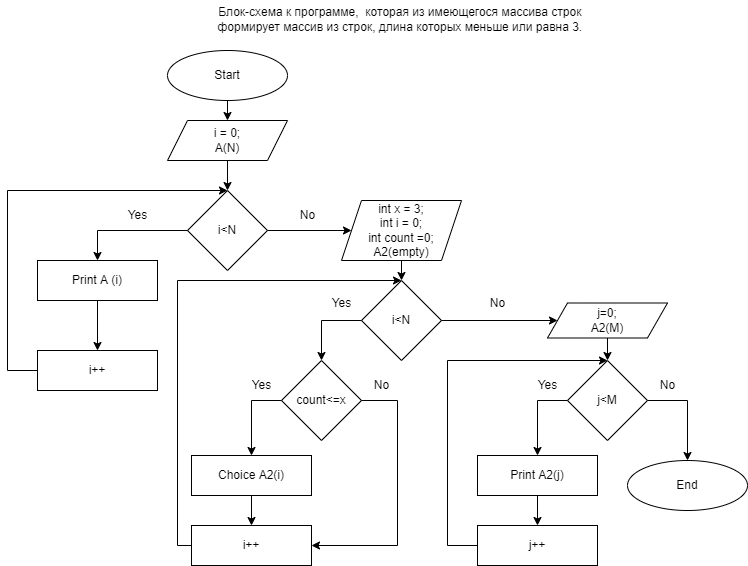

The diagram above was exported from draw.io. Its source (the exported page's mxGraphModel, read from the mxfile embedded in the PNG):
<mxGraphModel dx="1209" dy="634" grid="1" gridSize="10" guides="1" tooltips="1" connect="1" arrows="1" fold="1" page="1" pageScale="1" pageWidth="827" pageHeight="1169" math="0" shadow="0">
  <root>
    <mxCell id="0" />
    <mxCell id="1" parent="0" />
    <mxCell id="39f0JJXEQbS-pJoW8bfJ-1" value="Start" style="ellipse;whiteSpace=wrap;html=1;" parent="1" vertex="1">
      <mxGeometry x="180" y="70" width="120" height="50" as="geometry" />
    </mxCell>
    <mxCell id="39f0JJXEQbS-pJoW8bfJ-2" value="Блок-схема к программе,&amp;nbsp;&amp;nbsp;которая из имеющегося массива строк &lt;br&gt;формирует массив из строк, длина которых меньше или равна 3.&amp;nbsp;&lt;span style=&quot;color: rgb(106, 153, 85); background-color: rgb(30, 30, 30); font-family: Consolas, &amp;quot;Courier New&amp;quot;, monospace; font-size: 14px;&quot;&gt;&lt;br&gt;&lt;/span&gt;" style="text;html=1;align=center;verticalAlign=middle;resizable=0;points=[];autosize=1;strokeColor=none;fillColor=none;" parent="1" vertex="1">
      <mxGeometry x="219" y="20" width="390" height="40" as="geometry" />
    </mxCell>
    <mxCell id="39f0JJXEQbS-pJoW8bfJ-3" value="i = 0;&lt;br&gt;A(N)" style="shape=parallelogram;perimeter=parallelogramPerimeter;whiteSpace=wrap;html=1;fixedSize=1;" parent="1" vertex="1">
      <mxGeometry x="180" y="140" width="120" height="40" as="geometry" />
    </mxCell>
    <mxCell id="GCIdKyATHPzyM2CjiM1H-17" value="" style="edgeStyle=orthogonalEdgeStyle;rounded=0;orthogonalLoop=1;jettySize=auto;html=1;exitX=0.5;exitY=1;exitDx=0;exitDy=0;entryX=0.5;entryY=0;entryDx=0;entryDy=0;" parent="1" source="GCIdKyATHPzyM2CjiM1H-2" target="GCIdKyATHPzyM2CjiM1H-12" edge="1">
      <mxGeometry relative="1" as="geometry" />
    </mxCell>
    <mxCell id="GCIdKyATHPzyM2CjiM1H-1" value="i&amp;lt;N" style="rhombus;whiteSpace=wrap;html=1;" parent="1" vertex="1">
      <mxGeometry x="200" y="210" width="80" height="80" as="geometry" />
    </mxCell>
    <mxCell id="GCIdKyATHPzyM2CjiM1H-3" value="" style="endArrow=classic;html=1;rounded=0;exitX=0.5;exitY=1;exitDx=0;exitDy=0;entryX=0.5;entryY=0;entryDx=0;entryDy=0;" parent="1" source="39f0JJXEQbS-pJoW8bfJ-1" target="39f0JJXEQbS-pJoW8bfJ-3" edge="1">
      <mxGeometry width="50" height="50" relative="1" as="geometry">
        <mxPoint x="265" y="350" as="sourcePoint" />
        <mxPoint x="315" y="300" as="targetPoint" />
      </mxGeometry>
    </mxCell>
    <mxCell id="GCIdKyATHPzyM2CjiM1H-4" value="" style="endArrow=classic;html=1;rounded=0;entryX=0.5;entryY=0;entryDx=0;entryDy=0;exitX=0.5;exitY=1;exitDx=0;exitDy=0;" parent="1" source="39f0JJXEQbS-pJoW8bfJ-3" target="GCIdKyATHPzyM2CjiM1H-1" edge="1">
      <mxGeometry width="50" height="50" relative="1" as="geometry">
        <mxPoint x="105" y="210" as="sourcePoint" />
        <mxPoint x="115" y="160" as="targetPoint" />
      </mxGeometry>
    </mxCell>
    <mxCell id="GCIdKyATHPzyM2CjiM1H-2" value="Print A (i)" style="rounded=0;whiteSpace=wrap;html=1;" parent="1" vertex="1">
      <mxGeometry x="50" y="280" width="120" height="40" as="geometry" />
    </mxCell>
    <mxCell id="GCIdKyATHPzyM2CjiM1H-12" value="i++" style="rounded=0;whiteSpace=wrap;html=1;" parent="1" vertex="1">
      <mxGeometry x="50" y="370" width="120" height="40" as="geometry" />
    </mxCell>
    <mxCell id="GCIdKyATHPzyM2CjiM1H-13" value="" style="endArrow=classic;html=1;rounded=0;exitX=0;exitY=0.5;exitDx=0;exitDy=0;entryX=0.5;entryY=0;entryDx=0;entryDy=0;" parent="1" source="GCIdKyATHPzyM2CjiM1H-12" target="GCIdKyATHPzyM2CjiM1H-1" edge="1">
      <mxGeometry width="50" height="50" relative="1" as="geometry">
        <mxPoint x="390" y="350" as="sourcePoint" />
        <mxPoint x="440" y="300" as="targetPoint" />
        <Array as="points">
          <mxPoint x="20" y="390" />
          <mxPoint x="20" y="210" />
        </Array>
      </mxGeometry>
    </mxCell>
    <mxCell id="GCIdKyATHPzyM2CjiM1H-14" value="" style="endArrow=classic;html=1;rounded=0;exitX=0.5;exitY=1;exitDx=0;exitDy=0;entryX=0.5;entryY=0;entryDx=0;entryDy=0;" parent="1" source="GCIdKyATHPzyM2CjiM1H-16" target="GCIdKyATHPzyM2CjiM1H-15" edge="1">
      <mxGeometry width="50" height="50" relative="1" as="geometry">
        <mxPoint x="439.5" y="275" as="sourcePoint" />
        <mxPoint x="439.5" y="335" as="targetPoint" />
      </mxGeometry>
    </mxCell>
    <mxCell id="GCIdKyATHPzyM2CjiM1H-15" value="i&amp;lt;N" style="rhombus;whiteSpace=wrap;html=1;" parent="1" vertex="1">
      <mxGeometry x="374" y="300" width="80" height="80" as="geometry" />
    </mxCell>
    <mxCell id="GCIdKyATHPzyM2CjiM1H-16" value="int x = 3;&lt;br&gt;int i = 0;&lt;br&gt;int count =0;&lt;br&gt;A2(empty)" style="shape=parallelogram;perimeter=parallelogramPerimeter;whiteSpace=wrap;html=1;fixedSize=1;" parent="1" vertex="1">
      <mxGeometry x="354" y="220" width="120" height="60" as="geometry" />
    </mxCell>
    <mxCell id="GCIdKyATHPzyM2CjiM1H-20" value="count&amp;lt;=x" style="rhombus;whiteSpace=wrap;html=1;" parent="1" vertex="1">
      <mxGeometry x="294" y="380" width="80" height="80" as="geometry" />
    </mxCell>
    <mxCell id="GCIdKyATHPzyM2CjiM1H-21" value="" style="endArrow=classic;html=1;rounded=0;exitX=0;exitY=0.5;exitDx=0;exitDy=0;entryX=0.5;entryY=0;entryDx=0;entryDy=0;" parent="1" source="GCIdKyATHPzyM2CjiM1H-15" target="GCIdKyATHPzyM2CjiM1H-20" edge="1">
      <mxGeometry width="50" height="50" relative="1" as="geometry">
        <mxPoint x="280" y="265" as="sourcePoint" />
        <mxPoint x="390" y="390" as="targetPoint" />
        <Array as="points">
          <mxPoint x="334" y="340" />
        </Array>
      </mxGeometry>
    </mxCell>
    <mxCell id="GCIdKyATHPzyM2CjiM1H-22" value="Choice A2(i)" style="rounded=0;whiteSpace=wrap;html=1;" parent="1" vertex="1">
      <mxGeometry x="204" y="475" width="120" height="40" as="geometry" />
    </mxCell>
    <mxCell id="GCIdKyATHPzyM2CjiM1H-24" value="" style="endArrow=classic;html=1;rounded=0;exitX=0;exitY=0.5;exitDx=0;exitDy=0;entryX=0.5;entryY=0;entryDx=0;entryDy=0;startArrow=none;" parent="1" source="GCIdKyATHPzyM2CjiM1H-1" target="GCIdKyATHPzyM2CjiM1H-2" edge="1">
      <mxGeometry width="50" height="50" relative="1" as="geometry">
        <mxPoint x="390" y="300" as="sourcePoint" />
        <mxPoint x="440" y="250" as="targetPoint" />
        <Array as="points">
          <mxPoint x="110" y="250" />
        </Array>
      </mxGeometry>
    </mxCell>
    <mxCell id="GCIdKyATHPzyM2CjiM1H-25" value="i++" style="rounded=0;whiteSpace=wrap;html=1;" parent="1" vertex="1">
      <mxGeometry x="204" y="545" width="120" height="40" as="geometry" />
    </mxCell>
    <mxCell id="GCIdKyATHPzyM2CjiM1H-26" value="" style="endArrow=classic;html=1;rounded=0;exitX=0;exitY=0.5;exitDx=0;exitDy=0;entryX=0.5;entryY=0;entryDx=0;entryDy=0;" parent="1" source="GCIdKyATHPzyM2CjiM1H-20" target="GCIdKyATHPzyM2CjiM1H-22" edge="1">
      <mxGeometry width="50" height="50" relative="1" as="geometry">
        <mxPoint x="404" y="405" as="sourcePoint" />
        <mxPoint x="454" y="355" as="targetPoint" />
        <Array as="points">
          <mxPoint x="264" y="420" />
        </Array>
      </mxGeometry>
    </mxCell>
    <mxCell id="GCIdKyATHPzyM2CjiM1H-27" value="" style="endArrow=classic;html=1;rounded=0;exitX=0.5;exitY=1;exitDx=0;exitDy=0;entryX=0.5;entryY=0;entryDx=0;entryDy=0;" parent="1" source="GCIdKyATHPzyM2CjiM1H-22" target="GCIdKyATHPzyM2CjiM1H-25" edge="1">
      <mxGeometry width="50" height="50" relative="1" as="geometry">
        <mxPoint x="439" y="395" as="sourcePoint" />
        <mxPoint x="489" y="345" as="targetPoint" />
      </mxGeometry>
    </mxCell>
    <mxCell id="GCIdKyATHPzyM2CjiM1H-28" value="" style="endArrow=classic;html=1;rounded=0;exitX=0;exitY=0.5;exitDx=0;exitDy=0;entryX=0.5;entryY=0;entryDx=0;entryDy=0;" parent="1" source="GCIdKyATHPzyM2CjiM1H-25" target="GCIdKyATHPzyM2CjiM1H-15" edge="1">
      <mxGeometry width="50" height="50" relative="1" as="geometry">
        <mxPoint x="390" y="420" as="sourcePoint" />
        <mxPoint x="440" y="370" as="targetPoint" />
        <Array as="points">
          <mxPoint x="190" y="565" />
          <mxPoint x="190" y="300" />
        </Array>
      </mxGeometry>
    </mxCell>
    <mxCell id="GCIdKyATHPzyM2CjiM1H-29" value="" style="endArrow=classic;html=1;rounded=0;exitX=1;exitY=0.5;exitDx=0;exitDy=0;entryX=0;entryY=0.5;entryDx=0;entryDy=0;" parent="1" source="GCIdKyATHPzyM2CjiM1H-15" target="zWW7ZmpIC6q713iurQnL-5" edge="1">
      <mxGeometry width="50" height="50" relative="1" as="geometry">
        <mxPoint x="190" y="372.5" as="sourcePoint" />
        <mxPoint x="530" y="382.5" as="targetPoint" />
        <Array as="points" />
      </mxGeometry>
    </mxCell>
    <mxCell id="GCIdKyATHPzyM2CjiM1H-31" value="End" style="ellipse;whiteSpace=wrap;html=1;" parent="1" vertex="1">
      <mxGeometry x="640" y="480" width="120" height="50" as="geometry" />
    </mxCell>
    <mxCell id="GCIdKyATHPzyM2CjiM1H-33" value="" style="endArrow=classic;html=1;rounded=0;entryX=1;entryY=0.5;entryDx=0;entryDy=0;startArrow=none;exitX=1;exitY=0.5;exitDx=0;exitDy=0;" parent="1" source="GCIdKyATHPzyM2CjiM1H-20" target="GCIdKyATHPzyM2CjiM1H-25" edge="1">
      <mxGeometry width="50" height="50" relative="1" as="geometry">
        <mxPoint x="400" y="420" as="sourcePoint" />
        <mxPoint x="440" y="360" as="targetPoint" />
        <Array as="points">
          <mxPoint x="410" y="420" />
          <mxPoint x="410" y="565" />
        </Array>
      </mxGeometry>
    </mxCell>
    <mxCell id="GCIdKyATHPzyM2CjiM1H-34" value="Yes" style="text;html=1;align=center;verticalAlign=middle;resizable=0;points=[];autosize=1;strokeColor=none;fillColor=none;" parent="1" vertex="1">
      <mxGeometry x="334" y="307.5" width="40" height="30" as="geometry" />
    </mxCell>
    <mxCell id="GCIdKyATHPzyM2CjiM1H-35" value="No" style="text;html=1;align=center;verticalAlign=middle;resizable=0;points=[];autosize=1;strokeColor=none;fillColor=none;" parent="1" vertex="1">
      <mxGeometry x="490" y="307.5" width="40" height="30" as="geometry" />
    </mxCell>
    <mxCell id="GCIdKyATHPzyM2CjiM1H-36" value="Yes" style="text;html=1;align=center;verticalAlign=middle;resizable=0;points=[];autosize=1;strokeColor=none;fillColor=none;" parent="1" vertex="1">
      <mxGeometry x="540" y="390" width="40" height="30" as="geometry" />
    </mxCell>
    <mxCell id="GCIdKyATHPzyM2CjiM1H-37" value="No" style="text;html=1;align=center;verticalAlign=middle;resizable=0;points=[];autosize=1;strokeColor=none;fillColor=none;" parent="1" vertex="1">
      <mxGeometry x="660" y="390" width="40" height="30" as="geometry" />
    </mxCell>
    <mxCell id="zWW7ZmpIC6q713iurQnL-5" value="j=0;&lt;br&gt;A2(M)" style="shape=parallelogram;perimeter=parallelogramPerimeter;whiteSpace=wrap;html=1;fixedSize=1;" vertex="1" parent="1">
      <mxGeometry x="560" y="322.5" width="120" height="35" as="geometry" />
    </mxCell>
    <mxCell id="zWW7ZmpIC6q713iurQnL-6" value="j&amp;lt;M" style="rhombus;whiteSpace=wrap;html=1;" vertex="1" parent="1">
      <mxGeometry x="580" y="380" width="80" height="80" as="geometry" />
    </mxCell>
    <mxCell id="zWW7ZmpIC6q713iurQnL-10" value="" style="endArrow=classic;html=1;rounded=0;exitX=1;exitY=0.5;exitDx=0;exitDy=0;entryX=0;entryY=0.5;entryDx=0;entryDy=0;" edge="1" parent="1" source="GCIdKyATHPzyM2CjiM1H-1" target="GCIdKyATHPzyM2CjiM1H-16">
      <mxGeometry width="50" height="50" relative="1" as="geometry">
        <mxPoint x="390" y="350" as="sourcePoint" />
        <mxPoint x="440" y="300" as="targetPoint" />
      </mxGeometry>
    </mxCell>
    <mxCell id="zWW7ZmpIC6q713iurQnL-12" value="Print A2(j)" style="rounded=0;whiteSpace=wrap;html=1;" vertex="1" parent="1">
      <mxGeometry x="490" y="475" width="120" height="40" as="geometry" />
    </mxCell>
    <mxCell id="zWW7ZmpIC6q713iurQnL-13" value="j++" style="rounded=0;whiteSpace=wrap;html=1;" vertex="1" parent="1">
      <mxGeometry x="490" y="545" width="120" height="40" as="geometry" />
    </mxCell>
    <mxCell id="zWW7ZmpIC6q713iurQnL-14" value="" style="endArrow=classic;html=1;rounded=0;exitX=0;exitY=0.5;exitDx=0;exitDy=0;entryX=0.5;entryY=0;entryDx=0;entryDy=0;" edge="1" parent="1" target="zWW7ZmpIC6q713iurQnL-12">
      <mxGeometry width="50" height="50" relative="1" as="geometry">
        <mxPoint x="580" y="420" as="sourcePoint" />
        <mxPoint x="740" y="355" as="targetPoint" />
        <Array as="points">
          <mxPoint x="550" y="420" />
        </Array>
      </mxGeometry>
    </mxCell>
    <mxCell id="zWW7ZmpIC6q713iurQnL-15" value="" style="endArrow=classic;html=1;rounded=0;exitX=0.5;exitY=1;exitDx=0;exitDy=0;entryX=0.5;entryY=0;entryDx=0;entryDy=0;" edge="1" parent="1" source="zWW7ZmpIC6q713iurQnL-12" target="zWW7ZmpIC6q713iurQnL-13">
      <mxGeometry width="50" height="50" relative="1" as="geometry">
        <mxPoint x="725" y="395" as="sourcePoint" />
        <mxPoint x="775" y="345" as="targetPoint" />
      </mxGeometry>
    </mxCell>
    <mxCell id="zWW7ZmpIC6q713iurQnL-16" value="" style="endArrow=classic;html=1;rounded=0;exitX=1;exitY=0.5;exitDx=0;exitDy=0;entryX=0.5;entryY=0;entryDx=0;entryDy=0;" edge="1" parent="1" target="GCIdKyATHPzyM2CjiM1H-31">
      <mxGeometry width="50" height="50" relative="1" as="geometry">
        <mxPoint x="660" y="420" as="sourcePoint" />
        <mxPoint x="760" y="480" as="targetPoint" />
        <Array as="points">
          <mxPoint x="700" y="420" />
        </Array>
      </mxGeometry>
    </mxCell>
    <mxCell id="zWW7ZmpIC6q713iurQnL-17" value="Yes" style="text;html=1;align=center;verticalAlign=middle;resizable=0;points=[];autosize=1;strokeColor=none;fillColor=none;" vertex="1" parent="1">
      <mxGeometry x="130" y="220" width="40" height="30" as="geometry" />
    </mxCell>
    <mxCell id="zWW7ZmpIC6q713iurQnL-19" value="Yes" style="text;html=1;align=center;verticalAlign=middle;resizable=0;points=[];autosize=1;strokeColor=none;fillColor=none;" vertex="1" parent="1">
      <mxGeometry x="254" y="390" width="40" height="30" as="geometry" />
    </mxCell>
    <mxCell id="zWW7ZmpIC6q713iurQnL-20" value="No" style="text;html=1;align=center;verticalAlign=middle;resizable=0;points=[];autosize=1;strokeColor=none;fillColor=none;" vertex="1" parent="1">
      <mxGeometry x="300" y="220" width="40" height="30" as="geometry" />
    </mxCell>
    <mxCell id="zWW7ZmpIC6q713iurQnL-21" value="" style="endArrow=classic;html=1;rounded=0;entryX=0.5;entryY=0;entryDx=0;entryDy=0;exitX=0.5;exitY=1;exitDx=0;exitDy=0;" edge="1" parent="1" source="zWW7ZmpIC6q713iurQnL-5" target="zWW7ZmpIC6q713iurQnL-6">
      <mxGeometry width="50" height="50" relative="1" as="geometry">
        <mxPoint x="400" y="320" as="sourcePoint" />
        <mxPoint x="450" y="270" as="targetPoint" />
      </mxGeometry>
    </mxCell>
    <mxCell id="zWW7ZmpIC6q713iurQnL-22" value="" style="endArrow=classic;html=1;rounded=0;exitX=0;exitY=0.5;exitDx=0;exitDy=0;" edge="1" parent="1" source="zWW7ZmpIC6q713iurQnL-13">
      <mxGeometry width="50" height="50" relative="1" as="geometry">
        <mxPoint x="400" y="320" as="sourcePoint" />
        <mxPoint x="620" y="380" as="targetPoint" />
        <Array as="points">
          <mxPoint x="460" y="565" />
          <mxPoint x="460" y="380" />
        </Array>
      </mxGeometry>
    </mxCell>
    <mxCell id="zWW7ZmpIC6q713iurQnL-23" value="No" style="text;html=1;align=center;verticalAlign=middle;resizable=0;points=[];autosize=1;strokeColor=none;fillColor=none;" vertex="1" parent="1">
      <mxGeometry x="374" y="390" width="40" height="30" as="geometry" />
    </mxCell>
  </root>
</mxGraphModel>